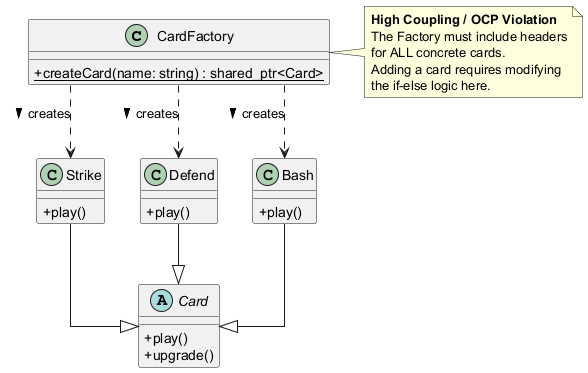

The diagram above was rendered by PlantUML. Its source (embedded in the PNG):
@startuml
skinparam classAttributeIconSize 0
skinparam linetype ortho

class CardFactory {
    + {static} createCard(name: string) : shared_ptr<Card>
}

abstract class Card {
    + play()
    + upgrade()
}

class Strike {
    + play()
}

class Defend {
    + play()
}

class Bash {
    + play()
}

' Dependency relationships (Coupling)
CardFactory ..> Strike : creates >
CardFactory ..> Defend : creates >
CardFactory ..> Bash : creates >

' Inheritance
Strike --|> Card
Defend --|> Card
Bash --|> Card

note right of CardFactory
  <b>High Coupling / OCP Violation</b>
  The Factory must include headers
  for ALL concrete cards.
  Adding a card requires modifying
  the if-else logic here.
end note

@enduml